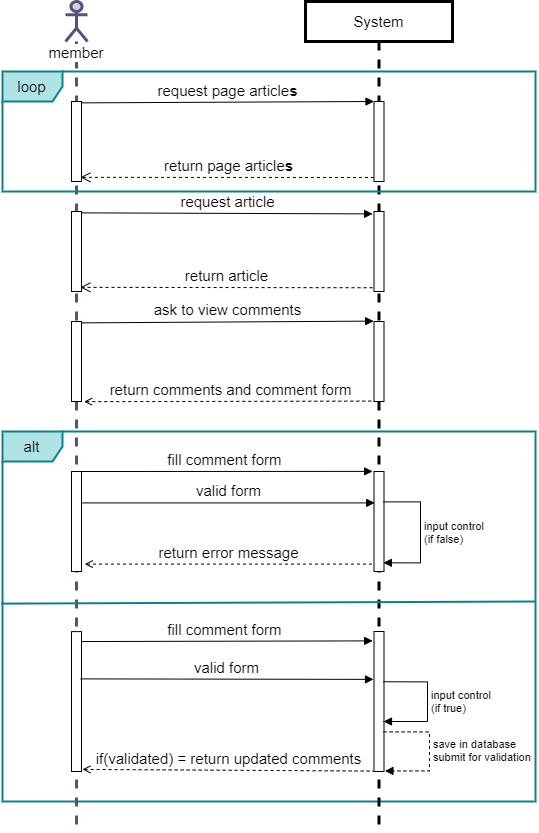

The diagram above was exported from draw.io. Its source (the exported page's mxGraphModel, read from the mxfile embedded in the PNG):
<mxGraphModel dx="1564" dy="874" grid="1" gridSize="10" guides="1" tooltips="1" connect="1" arrows="1" fold="1" page="1" pageScale="1" pageWidth="827" pageHeight="1169" math="0" shadow="0">
  <root>
    <mxCell id="0" />
    <mxCell id="1" parent="0" />
    <mxCell id="GLzV9F9-ScA0X5iD0ERR-88" value="alt" style="shape=umlFrame;whiteSpace=wrap;html=1;fontSize=15;strokeWidth=2;fillColor=#b0e3e6;strokeColor=#0e8088;" parent="1" vertex="1">
      <mxGeometry x="27" y="480" width="533" height="370" as="geometry" />
    </mxCell>
    <mxCell id="GLzV9F9-ScA0X5iD0ERR-1" value="member" style="shape=umlLifeline;participant=umlActor;perimeter=lifelinePerimeter;whiteSpace=wrap;html=1;container=1;collapsible=0;recursiveResize=0;verticalAlign=top;spacingTop=36;labelBackgroundColor=#ffffff;outlineConnect=0;fontSize=15;fillColor=#d0cee2;strokeColor=#56517e;strokeWidth=3;" parent="1" vertex="1">
      <mxGeometry x="90" y="50" width="22" height="830" as="geometry" />
    </mxCell>
    <mxCell id="GLzV9F9-ScA0X5iD0ERR-12" value="" style="html=1;points=[];perimeter=orthogonalPerimeter;fontSize=15;" parent="GLzV9F9-ScA0X5iD0ERR-1" vertex="1">
      <mxGeometry x="6" y="100" width="10" height="80" as="geometry" />
    </mxCell>
    <mxCell id="GLzV9F9-ScA0X5iD0ERR-13" value="" style="html=1;points=[];perimeter=orthogonalPerimeter;fontSize=15;" parent="GLzV9F9-ScA0X5iD0ERR-1" vertex="1">
      <mxGeometry x="6" y="210" width="10" height="80" as="geometry" />
    </mxCell>
    <mxCell id="GLzV9F9-ScA0X5iD0ERR-17" value="" style="html=1;points=[];perimeter=orthogonalPerimeter;fontSize=15;" parent="GLzV9F9-ScA0X5iD0ERR-1" vertex="1">
      <mxGeometry x="6" y="320" width="10" height="80" as="geometry" />
    </mxCell>
    <mxCell id="GLzV9F9-ScA0X5iD0ERR-32" value="" style="html=1;points=[];perimeter=orthogonalPerimeter;fontSize=15;" parent="GLzV9F9-ScA0X5iD0ERR-1" vertex="1">
      <mxGeometry x="6" y="470" width="10" height="100" as="geometry" />
    </mxCell>
    <mxCell id="GLzV9F9-ScA0X5iD0ERR-104" value="" style="html=1;points=[];perimeter=orthogonalPerimeter;fontSize=15;" parent="GLzV9F9-ScA0X5iD0ERR-1" vertex="1">
      <mxGeometry x="6" y="630.1" width="10" height="139.9" as="geometry" />
    </mxCell>
    <mxCell id="GLzV9F9-ScA0X5iD0ERR-2" value="System" style="shape=umlLifeline;perimeter=lifelinePerimeter;whiteSpace=wrap;html=1;container=1;collapsible=0;recursiveResize=0;outlineConnect=0;fontSize=15;strokeWidth=3;" parent="1" vertex="1">
      <mxGeometry x="330" y="50" width="147" height="830" as="geometry" />
    </mxCell>
    <mxCell id="GLzV9F9-ScA0X5iD0ERR-9" value="" style="html=1;points=[];perimeter=orthogonalPerimeter;fontSize=15;" parent="GLzV9F9-ScA0X5iD0ERR-2" vertex="1">
      <mxGeometry x="68.5" y="100" width="10" height="80" as="geometry" />
    </mxCell>
    <mxCell id="GLzV9F9-ScA0X5iD0ERR-16" value="" style="html=1;points=[];perimeter=orthogonalPerimeter;fontSize=15;" parent="GLzV9F9-ScA0X5iD0ERR-2" vertex="1">
      <mxGeometry x="68.5" y="210" width="10" height="80" as="geometry" />
    </mxCell>
    <mxCell id="GLzV9F9-ScA0X5iD0ERR-20" value="" style="html=1;points=[];perimeter=orthogonalPerimeter;fontSize=15;" parent="GLzV9F9-ScA0X5iD0ERR-2" vertex="1">
      <mxGeometry x="68.5" y="320" width="10" height="80" as="geometry" />
    </mxCell>
    <mxCell id="GLzV9F9-ScA0X5iD0ERR-21" value="" style="html=1;points=[];perimeter=orthogonalPerimeter;fontSize=15;" parent="GLzV9F9-ScA0X5iD0ERR-2" vertex="1">
      <mxGeometry x="68.5" y="470" width="10" height="100" as="geometry" />
    </mxCell>
    <mxCell id="GLzV9F9-ScA0X5iD0ERR-110" value="" style="html=1;points=[];perimeter=orthogonalPerimeter;fontSize=15;" parent="GLzV9F9-ScA0X5iD0ERR-2" vertex="1">
      <mxGeometry x="68.5" y="630" width="10" height="140" as="geometry" />
    </mxCell>
    <mxCell id="4u2yDlyQ5wQzd5kd55rl-4" value="input control&lt;br&gt;(if false)" style="edgeStyle=orthogonalEdgeStyle;html=1;align=left;spacingLeft=2;endArrow=block;rounded=0;entryX=0.936;entryY=0.913;entryDx=0;entryDy=0;entryPerimeter=0;exitX=0.898;exitY=0.304;exitDx=0;exitDy=0;exitPerimeter=0;" parent="GLzV9F9-ScA0X5iD0ERR-2" source="GLzV9F9-ScA0X5iD0ERR-21" target="GLzV9F9-ScA0X5iD0ERR-21" edge="1">
      <mxGeometry relative="1" as="geometry">
        <mxPoint x="84" y="500.03999999999996" as="sourcePoint" />
        <Array as="points">
          <mxPoint x="115" y="500" />
          <mxPoint x="115" y="561" />
        </Array>
        <mxPoint x="85.90999999999985" y="559.72" as="targetPoint" />
      </mxGeometry>
    </mxCell>
    <mxCell id="4u2yDlyQ5wQzd5kd55rl-5" value="input control&lt;br&gt;(if true)" style="edgeStyle=orthogonalEdgeStyle;html=1;align=left;spacingLeft=2;endArrow=block;rounded=0;exitX=0.903;exitY=0.359;exitDx=0;exitDy=0;exitPerimeter=0;" parent="GLzV9F9-ScA0X5iD0ERR-2" source="GLzV9F9-ScA0X5iD0ERR-110" edge="1">
      <mxGeometry relative="1" as="geometry">
        <mxPoint x="84" y="680.0499999999997" as="sourcePoint" />
        <Array as="points">
          <mxPoint x="122" y="680" />
          <mxPoint x="122" y="720" />
          <mxPoint x="78" y="720" />
        </Array>
        <mxPoint x="78" y="720" as="targetPoint" />
      </mxGeometry>
    </mxCell>
    <mxCell id="4u2yDlyQ5wQzd5kd55rl-6" value="save in database&amp;nbsp;&lt;br&gt;submit for validation" style="edgeStyle=orthogonalEdgeStyle;html=1;align=left;spacingLeft=2;endArrow=block;rounded=0;exitX=0.961;exitY=0.717;exitDx=0;exitDy=0;exitPerimeter=0;dashed=1;entryX=1.094;entryY=0.996;entryDx=0;entryDy=0;entryPerimeter=0;" parent="GLzV9F9-ScA0X5iD0ERR-2" source="GLzV9F9-ScA0X5iD0ERR-110" target="GLzV9F9-ScA0X5iD0ERR-110" edge="1">
      <mxGeometry relative="1" as="geometry">
        <mxPoint x="80" y="730" as="sourcePoint" />
        <Array as="points">
          <mxPoint x="124" y="730" />
          <mxPoint x="124" y="769" />
        </Array>
        <mxPoint x="80.47000000000003" y="769.74" as="targetPoint" />
      </mxGeometry>
    </mxCell>
    <mxCell id="GLzV9F9-ScA0X5iD0ERR-10" value="request page article&lt;b&gt;s&lt;/b&gt;" style="html=1;verticalAlign=bottom;endArrow=block;entryX=0;entryY=0;fontSize=15;exitX=1;exitY=0.017;exitDx=0;exitDy=0;exitPerimeter=0;" parent="1" source="GLzV9F9-ScA0X5iD0ERR-12" target="GLzV9F9-ScA0X5iD0ERR-9" edge="1">
      <mxGeometry relative="1" as="geometry">
        <mxPoint x="270" y="200" as="sourcePoint" />
      </mxGeometry>
    </mxCell>
    <mxCell id="GLzV9F9-ScA0X5iD0ERR-11" value="return page article&lt;b&gt;s&lt;/b&gt;" style="html=1;verticalAlign=bottom;endArrow=open;dashed=1;endSize=8;exitX=0;exitY=0.95;fontSize=15;entryX=0.887;entryY=0.948;entryDx=0;entryDy=0;entryPerimeter=0;" parent="1" source="GLzV9F9-ScA0X5iD0ERR-9" target="GLzV9F9-ScA0X5iD0ERR-12" edge="1">
      <mxGeometry relative="1" as="geometry">
        <mxPoint x="110" y="206" as="targetPoint" />
      </mxGeometry>
    </mxCell>
    <mxCell id="GLzV9F9-ScA0X5iD0ERR-22" value="return comments and comment form" style="html=1;verticalAlign=bottom;endArrow=none;entryX=0.078;entryY=0.995;fontSize=15;dashed=1;startArrow=open;startFill=0;endFill=0;exitX=1.256;exitY=1.002;exitDx=0;exitDy=0;exitPerimeter=0;entryDx=0;entryDy=0;entryPerimeter=0;" parent="1" source="GLzV9F9-ScA0X5iD0ERR-17" target="GLzV9F9-ScA0X5iD0ERR-20" edge="1">
      <mxGeometry relative="1" as="geometry">
        <mxPoint x="110" y="490" as="sourcePoint" />
      </mxGeometry>
    </mxCell>
    <mxCell id="GLzV9F9-ScA0X5iD0ERR-23" value="fill comment form&amp;nbsp;" style="html=1;verticalAlign=bottom;endArrow=none;endSize=8;fontSize=15;entryX=1.052;entryY=0;entryDx=0;entryDy=0;entryPerimeter=0;endFill=0;startArrow=block;startFill=1;exitX=-0.141;exitY=-0.001;exitDx=0;exitDy=0;exitPerimeter=0;" parent="1" source="GLzV9F9-ScA0X5iD0ERR-21" target="GLzV9F9-ScA0X5iD0ERR-32" edge="1">
      <mxGeometry relative="1" as="geometry">
        <mxPoint x="310" y="266" as="targetPoint" />
        <mxPoint x="380" y="192" as="sourcePoint" />
      </mxGeometry>
    </mxCell>
    <mxCell id="GLzV9F9-ScA0X5iD0ERR-14" value="request article" style="html=1;verticalAlign=bottom;endArrow=block;entryX=-0.144;entryY=0.03;fontSize=15;exitX=1;exitY=0.017;exitDx=0;exitDy=0;exitPerimeter=0;entryDx=0;entryDy=0;entryPerimeter=0;" parent="1" source="GLzV9F9-ScA0X5iD0ERR-13" target="GLzV9F9-ScA0X5iD0ERR-16" edge="1">
      <mxGeometry relative="1" as="geometry">
        <mxPoint x="270" y="320" as="sourcePoint" />
        <mxPoint x="380" y="250.0000000000001" as="targetPoint" />
      </mxGeometry>
    </mxCell>
    <mxCell id="GLzV9F9-ScA0X5iD0ERR-15" value="return article" style="html=1;verticalAlign=bottom;endArrow=open;dashed=1;endSize=8;exitX=-0.144;exitY=0.953;fontSize=15;entryX=0.887;entryY=0.948;entryDx=0;entryDy=0;entryPerimeter=0;exitDx=0;exitDy=0;exitPerimeter=0;" parent="1" source="GLzV9F9-ScA0X5iD0ERR-16" target="GLzV9F9-ScA0X5iD0ERR-13" edge="1">
      <mxGeometry relative="1" as="geometry">
        <mxPoint x="110" y="326" as="targetPoint" />
        <mxPoint x="380" y="326" as="sourcePoint" />
      </mxGeometry>
    </mxCell>
    <mxCell id="GLzV9F9-ScA0X5iD0ERR-18" value="ask to view comments" style="html=1;verticalAlign=bottom;endArrow=block;entryX=-0.033;entryY=-0.005;fontSize=15;exitX=1;exitY=0.017;exitDx=0;exitDy=0;exitPerimeter=0;entryDx=0;entryDy=0;entryPerimeter=0;" parent="1" source="GLzV9F9-ScA0X5iD0ERR-17" target="GLzV9F9-ScA0X5iD0ERR-20" edge="1">
      <mxGeometry relative="1" as="geometry">
        <mxPoint x="160" y="400" as="sourcePoint" />
        <mxPoint x="380" y="370.0000000000001" as="targetPoint" />
      </mxGeometry>
    </mxCell>
    <mxCell id="GLzV9F9-ScA0X5iD0ERR-34" value="valid form" style="html=1;verticalAlign=bottom;endArrow=block;fontSize=15;exitX=1.1;exitY=0.314;exitDx=0;exitDy=0;exitPerimeter=0;entryX=0.072;entryY=0.314;entryDx=0;entryDy=0;entryPerimeter=0;" parent="1" source="GLzV9F9-ScA0X5iD0ERR-32" target="GLzV9F9-ScA0X5iD0ERR-21" edge="1">
      <mxGeometry relative="1" as="geometry">
        <mxPoint x="50" y="300" as="sourcePoint" />
        <mxPoint x="395" y="220" as="targetPoint" />
      </mxGeometry>
    </mxCell>
    <mxCell id="GLzV9F9-ScA0X5iD0ERR-54" value="return error message" style="html=1;verticalAlign=bottom;endArrow=none;entryX=-0.15;entryY=0.926;fontSize=15;dashed=1;startArrow=open;startFill=0;endFill=0;exitX=1.322;exitY=0.926;exitDx=0;exitDy=0;exitPerimeter=0;entryDx=0;entryDy=0;entryPerimeter=0;" parent="1" source="GLzV9F9-ScA0X5iD0ERR-32" target="GLzV9F9-ScA0X5iD0ERR-21" edge="1">
      <mxGeometry relative="1" as="geometry">
        <mxPoint x="110.00000000000006" y="310.55999999999995" as="sourcePoint" />
        <mxPoint x="400.71999999999997" y="310" as="targetPoint" />
      </mxGeometry>
    </mxCell>
    <mxCell id="GLzV9F9-ScA0X5iD0ERR-90" value="" style="html=1;verticalAlign=bottom;endArrow=none;fontSize=15;exitX=-0.002;exitY=0.502;exitDx=0;exitDy=0;exitPerimeter=0;endFill=0;strokeWidth=2;fillColor=#b0e3e6;strokeColor=#0e8088;" parent="1" target="GLzV9F9-ScA0X5iD0ERR-88" edge="1">
      <mxGeometry x="0.3621" y="-42" width="80" relative="1" as="geometry">
        <mxPoint x="27" y="647.1219999999998" as="sourcePoint" />
        <mxPoint x="748" y="645" as="targetPoint" />
        <mxPoint as="offset" />
      </mxGeometry>
    </mxCell>
    <mxCell id="GLzV9F9-ScA0X5iD0ERR-107" value="if(validated) = return updated comments" style="html=1;verticalAlign=bottom;endArrow=none;entryX=-0.05;entryY=0.997;fontSize=15;dashed=1;startArrow=open;startFill=0;endFill=0;exitX=1.089;exitY=0.985;exitDx=0;exitDy=0;exitPerimeter=0;entryDx=0;entryDy=0;entryPerimeter=0;" parent="1" source="GLzV9F9-ScA0X5iD0ERR-104" target="GLzV9F9-ScA0X5iD0ERR-110" edge="1">
      <mxGeometry relative="1" as="geometry">
        <mxPoint x="110.00000000000006" y="470.65999999999997" as="sourcePoint" />
        <mxPoint x="397" y="772.6999999999998" as="targetPoint" />
      </mxGeometry>
    </mxCell>
    <mxCell id="GLzV9F9-ScA0X5iD0ERR-106" value="valid form" style="html=1;verticalAlign=bottom;endArrow=block;fontSize=15;exitX=0.922;exitY=0.338;exitDx=0;exitDy=0;exitPerimeter=0;entryX=-0.05;entryY=0.342;entryDx=0;entryDy=0;entryPerimeter=0;" parent="1" source="GLzV9F9-ScA0X5iD0ERR-104" target="GLzV9F9-ScA0X5iD0ERR-110" edge="1">
      <mxGeometry relative="1" as="geometry">
        <mxPoint x="50" y="460.1" as="sourcePoint" />
        <mxPoint x="399.22" y="711.5000000000001" as="targetPoint" />
      </mxGeometry>
    </mxCell>
    <mxCell id="GLzV9F9-ScA0X5iD0ERR-105" value="fill comment form&amp;nbsp;" style="html=1;verticalAlign=bottom;endArrow=none;endSize=8;fontSize=15;entryX=1.052;entryY=0.071;entryDx=0;entryDy=0;entryPerimeter=0;endFill=0;startArrow=block;startFill=1;exitX=-0.131;exitY=0.067;exitDx=0;exitDy=0;exitPerimeter=0;" parent="1" source="GLzV9F9-ScA0X5iD0ERR-110" target="GLzV9F9-ScA0X5iD0ERR-104" edge="1">
      <mxGeometry relative="1" as="geometry">
        <mxPoint x="310" y="426.1" as="targetPoint" />
        <mxPoint x="397.0899999999999" y="680.0000000000001" as="sourcePoint" />
      </mxGeometry>
    </mxCell>
    <mxCell id="GLzV9F9-ScA0X5iD0ERR-111" value="" style="html=1;verticalAlign=bottom;endArrow=none;fontSize=15;exitX=-0.002;exitY=0.502;exitDx=0;exitDy=0;exitPerimeter=0;endFill=0;strokeWidth=2;fillColor=#b0e3e6;strokeColor=#0e8088;" parent="1" edge="1">
      <mxGeometry x="0.3621" y="-42" width="80" relative="1" as="geometry">
        <mxPoint x="25.560000000000002" y="652.1219999999998" as="sourcePoint" />
        <mxPoint x="560" y="650" as="targetPoint" />
        <mxPoint as="offset" />
      </mxGeometry>
    </mxCell>
    <mxCell id="Tbc4-x917nMlxEX0Ravl-1" value="loop" style="shape=umlFrame;whiteSpace=wrap;html=1;fontSize=15;fillColor=#b0e3e6;strokeColor=#0e8088;strokeWidth=2;" parent="1" vertex="1">
      <mxGeometry x="27" y="120" width="533" height="120" as="geometry" />
    </mxCell>
  </root>
</mxGraphModel>